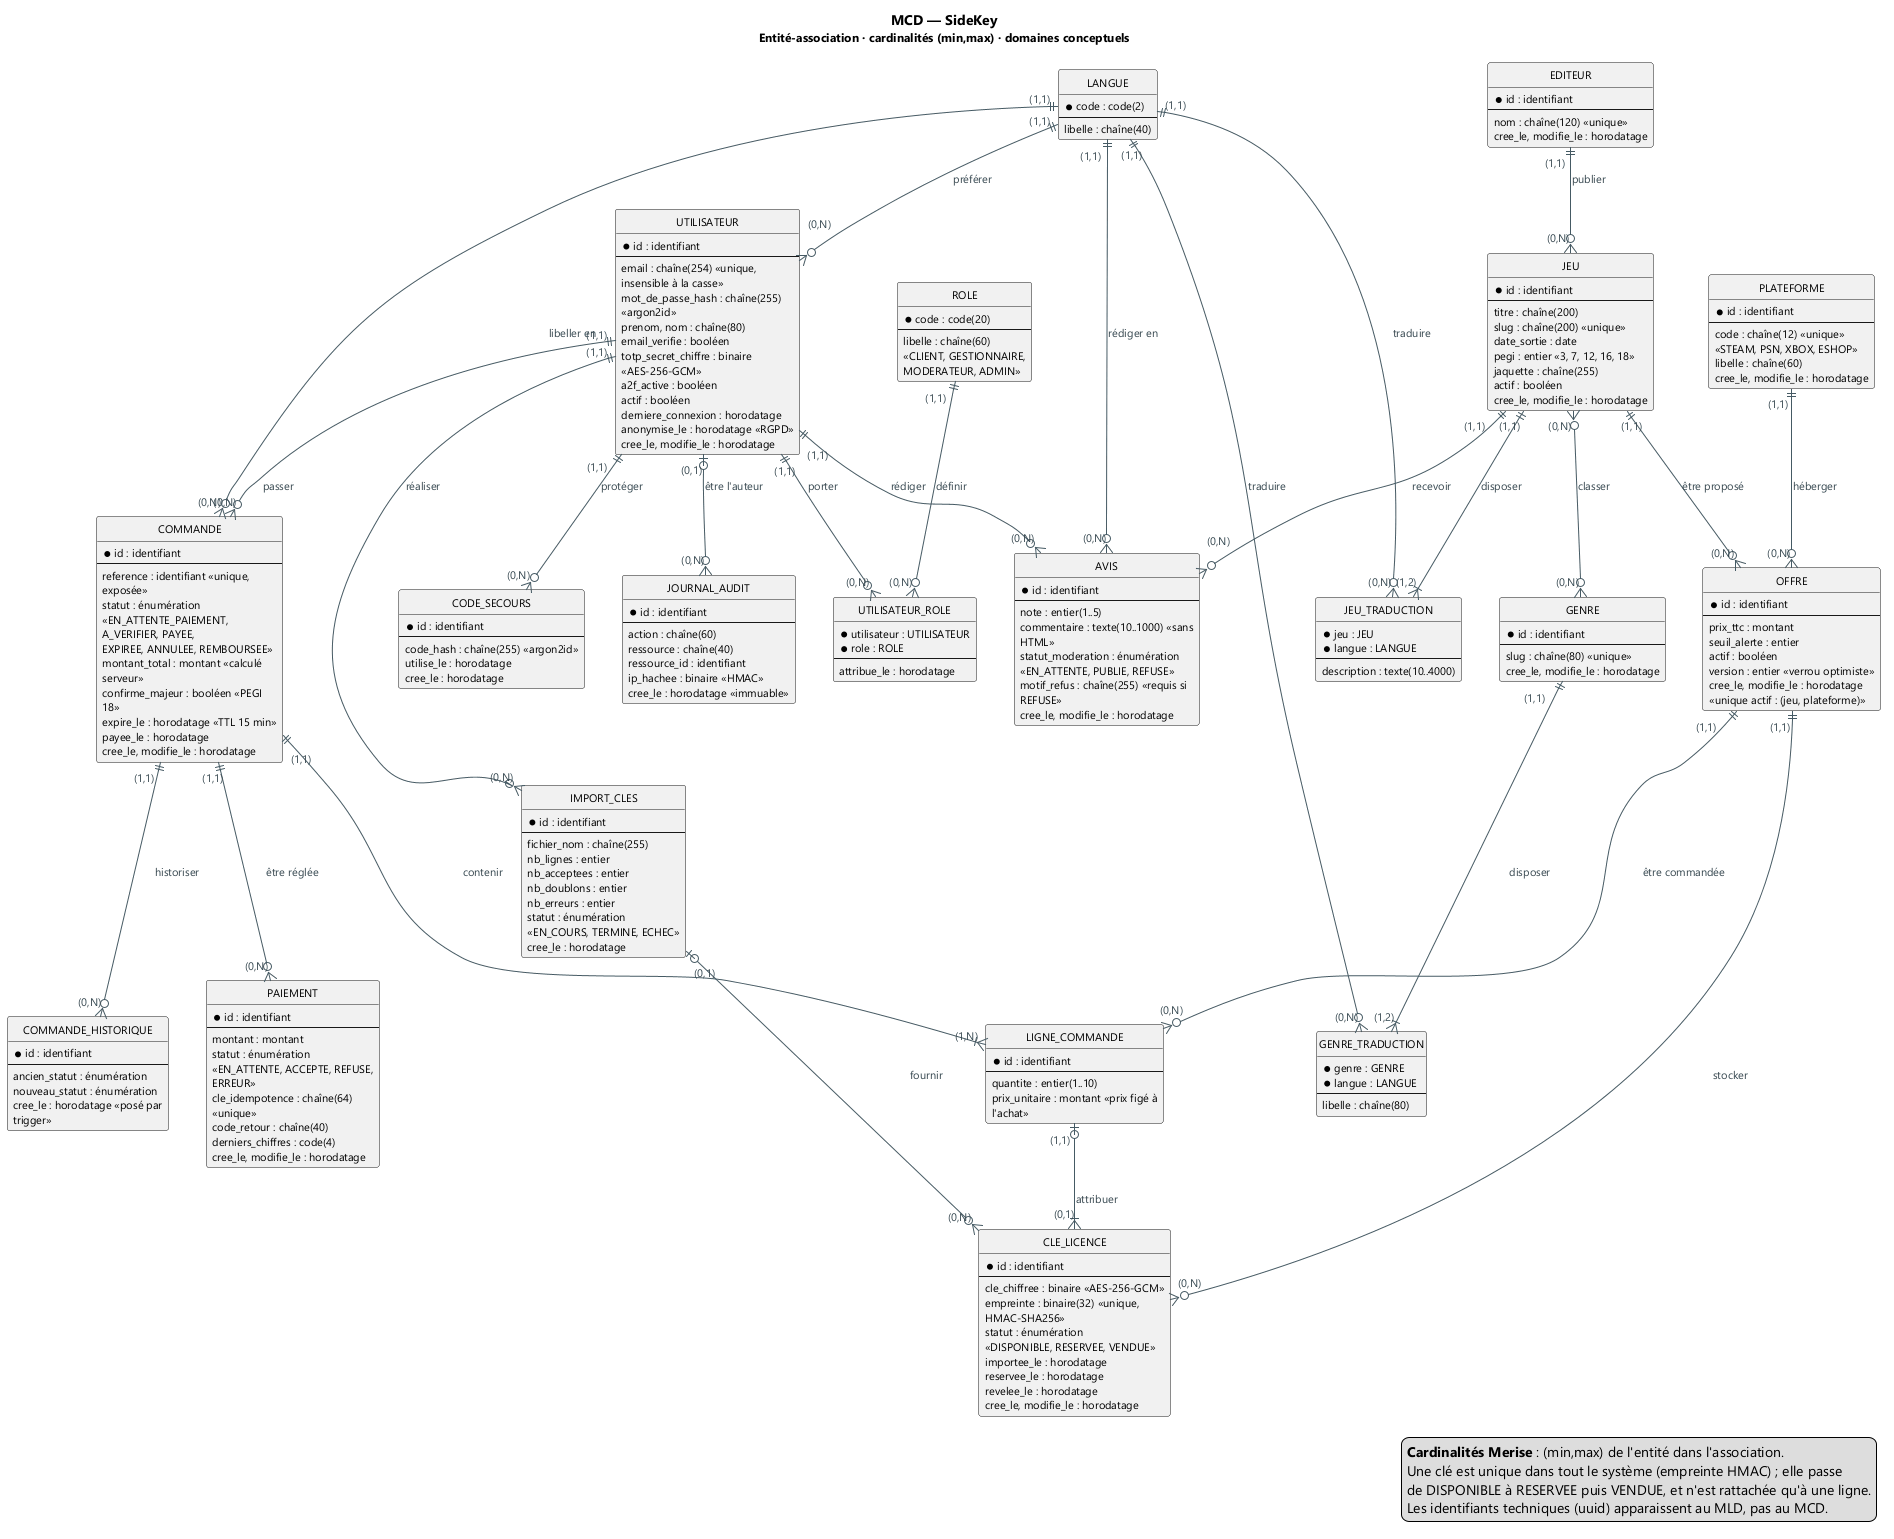

The diagram above was rendered by PlantUML. Its source (embedded in the PNG):
@startuml mcd
' ============================================================================
' SideKey — Modèle conceptuel de données (MCD)
' Notation  : entité-association (Crow's Foot) + cardinalités Merise (min,max)
' Domaine   : conceptuel — aucun identifiant technique, aucune clé étrangère
' Source    : docs/cahier_des_charges_v1.2_SideKey.md §9.2 à §9.5
' Exports   : docs/uml/exports/mcd.svg et mcd.png (make uml)
' ============================================================================

title MCD — SideKey\n<size:12>Entité-association · cardinalités (min,max) · domaines conceptuels</size>

skinparam shadowing false
skinparam defaultFontName "Segoe UI"
skinparam defaultFontSize 11
skinparam wrapWidth 180
skinparam ArrowColor #455A64
skinparam ArrowFontColor #37474F
skinparam ArrowFontSize 11
skinparam nodesep 38
skinparam ranksep 45
hide circle
hide empty members
skinparam entity {
  BackgroundColor #F7F9FB
  BorderColor #37474F
  HeaderBackgroundColor #E3EAF0
}

' ---------------------------------------------------------------------------
' Référentiels
' ---------------------------------------------------------------------------
entity "LANGUE" as langue {
  * code : code(2)
  --
  libelle : chaîne(40)
}

entity "EDITEUR" as editeur {
  * id : identifiant
  --
  nom : chaîne(120) «unique»
  cree_le, modifie_le : horodatage
}

entity "PLATEFORME" as plateforme {
  * id : identifiant
  --
  code : chaîne(12) «unique»
    «STEAM, PSN, XBOX, ESHOP»
  libelle : chaîne(60)
  cree_le, modifie_le : horodatage
}

entity "GENRE" as genre {
  * id : identifiant
  --
  slug : chaîne(80) «unique»
  cree_le, modifie_le : horodatage
}

entity "GENRE_TRADUCTION" as genre_traduction {
  * genre : GENRE
  * langue : LANGUE
  --
  libelle : chaîne(80)
}

entity "ROLE" as role {
  * code : code(20)
  --
  libelle : chaîne(60)
    «CLIENT, GESTIONNAIRE,
     MODERATEUR, ADMIN»
}

' ---------------------------------------------------------------------------
' Catalogue
' ---------------------------------------------------------------------------
entity "JEU" as jeu {
  * id : identifiant
  --
  titre : chaîne(200)
  slug : chaîne(200) «unique»
  date_sortie : date
  pegi : entier «3, 7, 12, 16, 18»
  jaquette : chaîne(255)
  actif : booléen
  cree_le, modifie_le : horodatage
}

entity "JEU_TRADUCTION" as jeu_traduction {
  * jeu : JEU
  * langue : LANGUE
  --
  description : texte(10..4000)
}

entity "OFFRE" as offre {
  * id : identifiant
  --
  prix_ttc : montant
  seuil_alerte : entier
  actif : booléen
  version : entier «verrou optimiste»
  cree_le, modifie_le : horodatage
  «unique actif : (jeu, plateforme)»
}

' ---------------------------------------------------------------------------
' Clés de licence
' ---------------------------------------------------------------------------
entity "CLE_LICENCE" as cle {
  * id : identifiant
  --
  cle_chiffree : binaire «AES-256-GCM»
  empreinte : binaire(32) «unique, HMAC-SHA256»
  statut : énumération
    «DISPONIBLE, RESERVEE, VENDUE»
  importee_le : horodatage
  reservee_le : horodatage
  revelee_le : horodatage
  cree_le, modifie_le : horodatage
}

entity "IMPORT_CLES" as import_cles {
  * id : identifiant
  --
  fichier_nom : chaîne(255)
  nb_lignes : entier
  nb_acceptees : entier
  nb_doublons : entier
  nb_erreurs : entier
  statut : énumération
    «EN_COURS, TERMINE, ECHEC»
  cree_le : horodatage
}

' ---------------------------------------------------------------------------
' Comptes
' ---------------------------------------------------------------------------
entity "UTILISATEUR" as utilisateur {
  * id : identifiant
  --
  email : chaîne(254) «unique, insensible à la casse»
  mot_de_passe_hash : chaîne(255) «argon2id»
  prenom, nom : chaîne(80)
  email_verifie : booléen
  totp_secret_chiffre : binaire «AES-256-GCM»
  a2f_active : booléen
  actif : booléen
  derniere_connexion : horodatage
  anonymise_le : horodatage «RGPD»
  cree_le, modifie_le : horodatage
}

entity "UTILISATEUR_ROLE" as utilisateur_role {
  * utilisateur : UTILISATEUR
  * role : ROLE
  --
  attribue_le : horodatage
}

entity "CODE_SECOURS" as code_secours {
  * id : identifiant
  --
  code_hash : chaîne(255) «argon2id»
  utilise_le : horodatage
  cree_le : horodatage
}

' ---------------------------------------------------------------------------
' Commande et paiement
' ---------------------------------------------------------------------------
entity "COMMANDE" as commande {
  * id : identifiant
  --
  reference : identifiant «unique, exposée»
  statut : énumération
    «EN_ATTENTE_PAIEMENT, A_VERIFIER, PAYEE,
     EXPIREE, ANNULEE, REMBOURSEE»
  montant_total : montant «calculé serveur»
  confirme_majeur : booléen «PEGI 18»
  expire_le : horodatage «TTL 15 min»
  payee_le : horodatage
  cree_le, modifie_le : horodatage
}

entity "LIGNE_COMMANDE" as ligne {
  * id : identifiant
  --
  quantite : entier(1..10)
  prix_unitaire : montant «prix figé à l'achat»
}

entity "PAIEMENT" as paiement {
  * id : identifiant
  --
  montant : montant
  statut : énumération
    «EN_ATTENTE, ACCEPTE, REFUSE, ERREUR»
  cle_idempotence : chaîne(64) «unique»
  code_retour : chaîne(40)
  derniers_chiffres : code(4)
  cree_le, modifie_le : horodatage
}

entity "COMMANDE_HISTORIQUE" as commande_historique {
  * id : identifiant
  --
  ancien_statut : énumération
  nouveau_statut : énumération
  cree_le : horodatage «posé par trigger»
}

' ---------------------------------------------------------------------------
' Contenus produits par les utilisateurs
' ---------------------------------------------------------------------------
entity "AVIS" as avis {
  * id : identifiant
  --
  note : entier(1..5)
  commentaire : texte(10..1000) «sans HTML»
  statut_moderation : énumération
    «EN_ATTENTE, PUBLIE, REFUSE»
  motif_refus : chaîne(255) «requis si REFUSE»
  cree_le, modifie_le : horodatage
}

entity "JOURNAL_AUDIT" as journal_audit {
  * id : identifiant
  --
  action : chaîne(60)
  ressource : chaîne(40)
  ressource_id : identifiant
  ip_hachee : binaire «HMAC»
  cree_le : horodatage «immuable»
}

' ---------------------------------------------------------------------------
' Associations
' ---------------------------------------------------------------------------
' Lecture : entité «une» ||--o{ entité «plusieurs» — le libellé de gauche
' donne le nombre d'entités de gauche pour une entité de droite, et inversement.
editeur "(1,1)" ||--o{ "(0,N)" jeu : publier
jeu "(1,1)" ||--|{ "(1,2)" jeu_traduction : disposer
langue "(1,1)" ||--o{ "(0,N)" jeu_traduction : traduire
jeu "(0,N)" }o--o{ "(0,N)" genre : classer
genre "(1,1)" ||--|{ "(1,2)" genre_traduction : disposer
langue "(1,1)" ||--o{ "(0,N)" genre_traduction : traduire

jeu "(1,1)" ||--o{ "(0,N)" offre : être proposé
plateforme "(1,1)" ||--o{ "(0,N)" offre : héberger
offre "(1,1)" ||--o{ "(0,N)" cle : stocker
import_cles "(0,1)" |o--o{ "(0,N)" cle : fournir
utilisateur "(1,1)" ||--o{ "(0,N)" import_cles : réaliser

utilisateur "(1,1)" ||--o{ "(0,N)" utilisateur_role : porter
role "(1,1)" ||--o{ "(0,N)" utilisateur_role : définir
utilisateur "(1,1)" ||--o{ "(0,N)" code_secours : protéger

utilisateur "(1,1)" ||--o{ "(0,N)" commande : passer
commande "(1,1)" ||--|{ "(1,N)" ligne : contenir
offre "(1,1)" ||--o{ "(0,N)" ligne : être commandée
ligne "(1,1)" |o--|{ "(0,1)" cle : attribuer
commande "(1,1)" ||--o{ "(0,N)" paiement : être réglée
commande "(1,1)" ||--o{ "(0,N)" commande_historique : historiser
langue "(1,1)" ||--o{ "(0,N)" commande : libeller en
langue "(1,1)" ||--o{ "(0,N)" utilisateur : préférer

utilisateur "(1,1)" ||--o{ "(0,N)" avis : rédiger
jeu "(1,1)" ||--o{ "(0,N)" avis : recevoir
langue "(1,1)" ||--o{ "(0,N)" avis : rédiger en
utilisateur "(0,1)" |o--o{ "(0,N)" journal_audit : être l'auteur

legend right
  <b>Cardinalités Merise</b> : (min,max) de l'entité dans l'association.
  Une clé est unique dans tout le système (empreinte HMAC) ; elle passe
  de DISPONIBLE à RESERVEE puis VENDUE, et n'est rattachée qu'à une ligne.
  Les identifiants techniques (uuid) apparaissent au MLD, pas au MCD.
end legend

@enduml